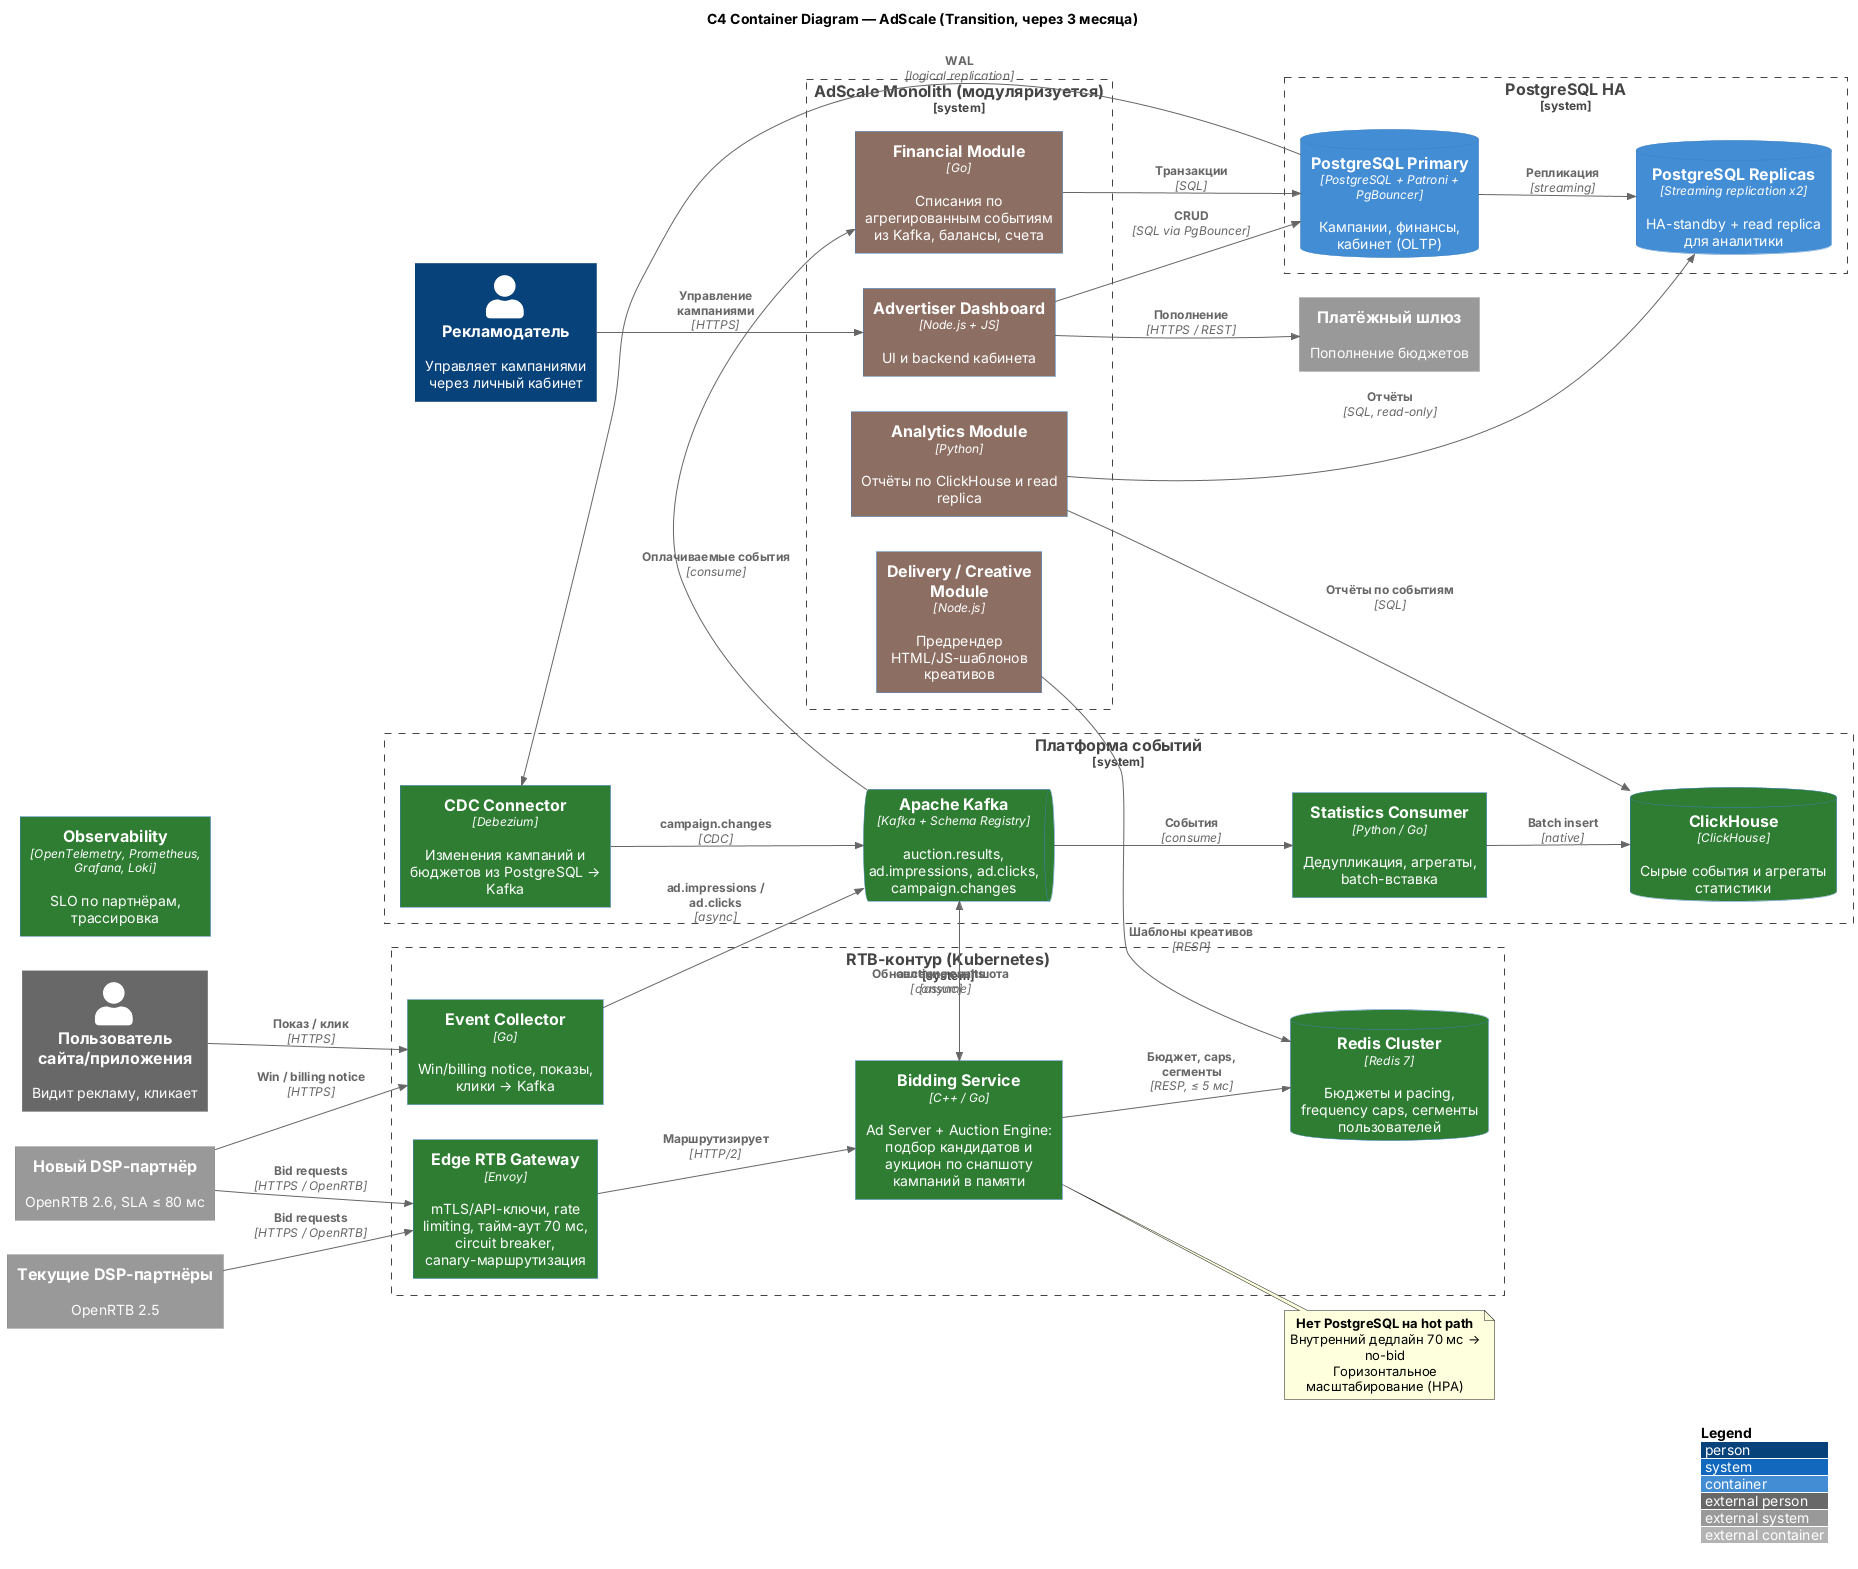

The diagram above was rendered by PlantUML. Its source (embedded in the PNG):
@startuml
!include https://raw.githubusercontent.com/plantuml-stdlib/C4-PlantUML/master/C4_Container.puml

LAYOUT_WITH_LEGEND()
LAYOUT_LEFT_RIGHT()

title C4 Container Diagram — AdScale (Transition, через 3 месяца)

AddElementTag("new", $bgColor="#2E7D32", $fontColor="#FFFFFF", $legendText="Новый компонент")
AddElementTag("legacy", $bgColor="#8D6E63", $fontColor="#FFFFFF", $legendText="Остаётся в монолите")

' ====================== Акторы и внешние системы ======================
Person(advertiser, "Рекламодатель", "Управляет кампаниями через личный кабинет")
Person_Ext(endUser, "Пользователь сайта/приложения", "Видит рекламу, кликает")
System_Ext(dspExisting, "Текущие DSP-партнёры", "OpenRTB 2.5")
System_Ext(dspNew, "Новый DSP-партнёр", "OpenRTB 2.6, SLA ≤ 80 мс")
System_Ext(paymentGateway, "Платёжный шлюз", "Пополнение бюджетов")

' ====================== Hot path ======================
System_Boundary(rtb, "RTB-контур (Kubernetes)") {
    Container(edge, "Edge RTB Gateway", "Envoy", "mTLS/API-ключи, rate limiting, тайм-аут 70 мс, circuit breaker, canary-маршрутизация", $tags="new")
    Container(bidding, "Bidding Service", "C++ / Go", "Ad Server + Auction Engine: подбор кандидатов и аукцион по снапшоту кампаний в памяти", $tags="new")
    Container(collector, "Event Collector", "Go", "Win/billing notice, показы, клики → Kafka", $tags="new")
    ContainerDb(redis, "Redis Cluster", "Redis 7", "Бюджеты и pacing, frequency caps, сегменты пользователей", $tags="new")
}

' ====================== Платформа событий ======================
System_Boundary(events, "Платформа событий") {
    ContainerQueue(kafka, "Apache Kafka", "Kafka + Schema Registry", "auction.results, ad.impressions, ad.clicks, campaign.changes", $tags="new")
    Container(debezium, "CDC Connector", "Debezium", "Изменения кампаний и бюджетов из PostgreSQL → Kafka", $tags="new")
    Container(stats, "Statistics Consumer", "Python / Go", "Дедупликация, агрегаты, batch-вставка", $tags="new")
    ContainerDb(clickhouse, "ClickHouse", "ClickHouse", "Сырые события и агрегаты статистики", $tags="new")
}

' ====================== Монолит ======================
System_Boundary(monolith, "AdScale Monolith (модуляризуется)") {
    Container(adCabinet, "Advertiser Dashboard", "Node.js + JS", "UI и backend кабинета", $tags="legacy")
    Container(financialService, "Financial Module", "Go", "Списания по агрегированным событиям из Kafka, балансы, счета", $tags="legacy")
    Container(analyticsService, "Analytics Module", "Python", "Отчёты по ClickHouse и read replica", $tags="legacy")
    Container(creative, "Delivery / Creative Module", "Node.js", "Предрендер HTML/JS-шаблонов креативов", $tags="legacy")
}

System_Boundary(db, "PostgreSQL HA") {
    ContainerDb(pgPrimary, "PostgreSQL Primary", "PostgreSQL + Patroni + PgBouncer", "Кампании, финансы, кабинет (OLTP)")
    ContainerDb(pgReplica, "PostgreSQL Replicas", "Streaming replication x2", "HA-standby + read replica для аналитики")
}

Container(obs, "Observability", "OpenTelemetry, Prometheus, Grafana, Loki", "SLO по партнёрам, трассировка", $tags="new")

' ====================== Связи ======================
Rel(dspExisting, edge, "Bid requests", "HTTPS / OpenRTB")
Rel(dspNew, edge, "Bid requests", "HTTPS / OpenRTB")
Rel(edge, bidding, "Маршрутизирует", "HTTP/2")
Rel(bidding, redis, "Бюджет, caps, сегменты", "RESP, ≤ 5 мс")
Rel(bidding, kafka, "auction.results", "async")
Rel(endUser, collector, "Показ / клик", "HTTPS")
Rel(dspNew, collector, "Win / billing notice", "HTTPS")
Rel(collector, kafka, "ad.impressions / ad.clicks", "async")

Rel(pgPrimary, debezium, "WAL", "logical replication")
Rel(debezium, kafka, "campaign.changes", "CDC")
Rel(kafka, bidding, "Обновление снапшота", "consume")
Rel(kafka, stats, "События", "consume")
Rel(stats, clickhouse, "Batch insert", "native")
Rel(kafka, financialService, "Оплачиваемые события", "consume")

Rel(advertiser, adCabinet, "Управление кампаниями", "HTTPS")
Rel(adCabinet, pgPrimary, "CRUD", "SQL via PgBouncer")
Rel(adCabinet, paymentGateway, "Пополнение", "HTTPS / REST")
Rel(financialService, pgPrimary, "Транзакции", "SQL")
Rel(analyticsService, pgReplica, "Отчёты", "SQL, read-only")
Rel(analyticsService, clickhouse, "Отчёты по событиям", "SQL")
Rel(pgPrimary, pgReplica, "Репликация", "streaming")
Rel(creative, redis, "Шаблоны креативов", "RESP")

note right of bidding
  **Нет PostgreSQL на hot path**
  Внутренний дедлайн 70 мс → no-bid
  Горизонтальное масштабирование (HPA)
end note

@enduml